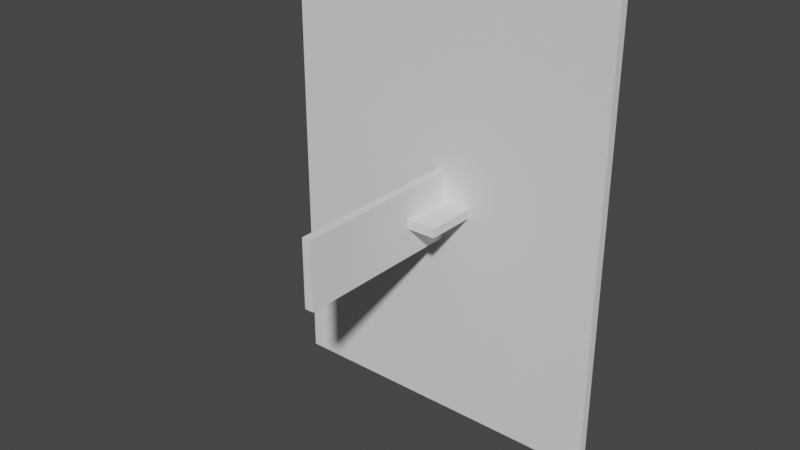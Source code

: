 # Source: Adam.blend  (saved by Blender 2.80.75; exported with 4.5.12 LTS)
import bpy
from mathutils import Matrix  # noqa: F401  (used for matrix-valued properties, if any)

bpy.ops.wm.read_factory_settings(use_empty=True)
scene = bpy.context.scene
scene.name = 'Scene'

# ---- collections
col_collection = bpy.data.collections.new('Collection'); scene.collection.children.link(col_collection)

# ---- world
world_world = bpy.data.worlds.new('World'); scene.world = world_world
world_world.use_nodes = True; world_world.node_tree.nodes.clear()
_N = world_world.node_tree.nodes; _L = world_world.node_tree.links
n0 = _N.new('ShaderNodeOutputWorld'); n0.name = 'World Output'; n0.location = (300, 300)
n1 = _N.new('ShaderNodeBackground'); n1.name = 'Background'; n1.location = (10, 300)
n1.inputs[0].default_value = (0.05088, 0.05088, 0.05088, 1.0)
_L.new(n1.outputs[0], n0.inputs[0])
n0.is_active_output = True
world_world.color = (0.05088, 0.05088, 0.05088)
world_world.use_sun_shadow = False
world_world.sun_shadow_jitter_overblur = 0.0

# ---- meshes
me_cube_001 = bpy.data.meshes.new('Cube.001')
me_cube_001.from_pydata([(-150.0, -4.0, 200.0), (-150.0, 4.0, 200.0), (-150.0, -4.0, -200.0), (-150.0, 4.0, -200.0), (150.0, -4.0, 200.0), (150.0, 4.0, 200.0), (150.0, -4.0, -200.0), (150.0, 4.0, -200.0)], [], [(0, 1, 3, 2), (2, 3, 7, 6), (6, 7, 5, 4), (4, 5, 1, 0), (2, 6, 4, 0), (7, 3, 1, 5)])
_uv = me_cube_001.uv_layers.new(name='UVMap')
_uv.uv.foreach_set('vector', [0.375, 0.0, 0.625, 0.0, 0.625, 0.25, 0.375, 0.25, 0.375, 0.25, 0.625, 0.25, 0.625, 0.5, 0.375, 0.5, 0.375, 0.5, 0.625, 0.5, 0.625, 0.75, 0.375, 0.75, 0.375, 0.75, 0.625, 0.75, 0.625, 1.0, 0.375, 1.0, 0.125, 0.5, 0.375, 0.5, 0.375, 0.75, 0.125, 0.75, 0.625, 0.5, 0.875, 0.5, 0.875, 0.75, 0.625, 0.75])
me_cube_001.use_remesh_preserve_volume = False
me_cube_001.use_remesh_preserve_attributes = False
me_cube_001.use_mirror_vertex_groups = False
me_cube_001.update()
me_cube_002 = bpy.data.meshes.new('Cube.002')
me_cube_002.from_pydata([(-30.0, -50.0, 4.0), (-30.0, 50.0, 4.0), (-30.0, -50.0, -4.0), (-30.0, 50.0, -4.0), (30.0, -50.0, 4.0), (30.0, 50.0, 4.0), (30.0, -50.0, -4.0), (30.0, 50.0, -4.0)], [], [(0, 1, 3, 2), (2, 3, 7, 6), (6, 7, 5, 4), (4, 5, 1, 0), (2, 6, 4, 0), (7, 3, 1, 5)])
_uv = me_cube_002.uv_layers.new(name='UVMap')
_uv.uv.foreach_set('vector', [0.375, 0.0, 0.625, 0.0, 0.625, 0.25, 0.375, 0.25, 0.375, 0.25, 0.625, 0.25, 0.625, 0.5, 0.375, 0.5, 0.375, 0.5, 0.625, 0.5, 0.625, 0.75, 0.375, 0.75, 0.375, 0.75, 0.625, 0.75, 0.625, 1.0, 0.375, 1.0, 0.125, 0.5, 0.375, 0.5, 0.375, 0.75, 0.125, 0.75, 0.625, 0.5, 0.875, 0.5, 0.875, 0.75, 0.625, 0.75])
me_cube_002.use_remesh_preserve_volume = False
me_cube_002.use_remesh_preserve_attributes = False
me_cube_002.use_mirror_vertex_groups = False
me_cube_002.update()
me_cube_010 = bpy.data.meshes.new('Cube.010')
me_cube_010.from_pydata([(-4.0, -160.0, 30.0), (-4.0, 40.0, 30.0), (-4.0, -160.0, -30.0), (-4.0, 40.0, -30.0), (4.0, -160.0, 30.0), (4.0, 40.0, 30.0), (4.0, -160.0, -30.0), (4.0, 40.0, -30.0)], [], [(0, 1, 3, 2), (2, 3, 7, 6), (6, 7, 5, 4), (4, 5, 1, 0), (2, 6, 4, 0), (7, 3, 1, 5)])
_uv = me_cube_010.uv_layers.new(name='UVMap')
_uv.uv.foreach_set('vector', [0.375, 0.0, 0.625, 0.0, 0.625, 0.25, 0.375, 0.25, 0.375, 0.25, 0.625, 0.25, 0.625, 0.5, 0.375, 0.5, 0.375, 0.5, 0.625, 0.5, 0.625, 0.75, 0.375, 0.75, 0.375, 0.75, 0.625, 0.75, 0.625, 1.0, 0.375, 1.0, 0.125, 0.5, 0.375, 0.5, 0.375, 0.75, 0.125, 0.75, 0.625, 0.5, 0.875, 0.5, 0.875, 0.75, 0.625, 0.75])
me_cube_010.use_remesh_preserve_volume = False
me_cube_010.use_remesh_preserve_attributes = False
me_cube_010.use_mirror_vertex_groups = False
me_cube_010.update()

# ---- objects
ob_body = bpy.data.objects.new('Body', me_cube_001)
ob_onboard = bpy.data.objects.new('Onboard', me_cube_002)
ob_leg = bpy.data.objects.new('Leg', me_cube_010)

# ---- transforms, parenting, visibility, modifiers, constraints
ob_body.location = (0.0, 0.0, 0.0)
ob_body.lineart.crease_threshold = 0.0
ob_onboard.location = (0.0, 0.0, 0.0)
ob_onboard.lineart.crease_threshold = 0.0
ob_leg.location = (0.0, 0.0, 0.0)
ob_leg.lineart.crease_threshold = 0.0

# ---- collection membership
scene.collection.objects.link(ob_body)
scene.collection.objects.link(ob_onboard)
scene.collection.objects.link(ob_leg)

# ---- scene / render settings (as saved in the file)
scene.frame_start = 1; scene.frame_end = 250; scene.frame_set(2)
scene.render.engine = 'BLENDER_EEVEE_NEXT'
scene.cycles.use_denoising = False
scene.cycles.samples = 128
scene.cycles.sampling_pattern = 'TABULATED_SOBOL'
scene.cycles.use_adaptive_sampling = False
scene.cycles.use_light_tree = False
scene.view_settings.view_transform = 'Filmic'
bpy.context.view_layer.update()

# ---- added for rendering (the .blend has no active camera and no usable light): camera, sun
cam_auto = bpy.data.cameras.new('AutoCamera')
cam_auto.lens = 50.0
cam_auto.sensor_width = 36.0
cam_auto.clip_end = 8805.82
ob_auto_camera = bpy.data.objects.new('AutoCamera', cam_auto)
scene.collection.objects.link(ob_auto_camera)
ob_auto_camera.location = (501.758, -657.11, 401.407)
ob_auto_camera.rotation_euler = (1.09748, -7.21219e-08, 0.694738)
scene.camera = ob_auto_camera
light_auto_sun = bpy.data.lights.new('AutoSun', 'SUN')
light_auto_sun.energy = 3.0
light_auto_sun.angle = 0.0523599
ob_auto_sun = bpy.data.objects.new('AutoSun', light_auto_sun)
scene.collection.objects.link(ob_auto_sun)
ob_auto_sun.rotation_euler = (0.872665, 0.174533, 0.523599)
bpy.context.view_layer.update()
